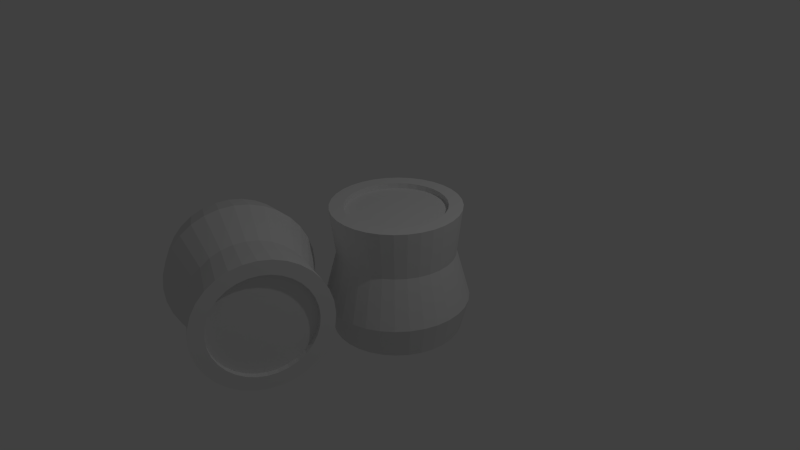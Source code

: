 # Source: barril.blend  (saved by Blender 2.72.0; exported with 4.5.12 LTS)
import bpy
from mathutils import Matrix  # noqa: F401  (used for matrix-valued properties, if any)

bpy.ops.wm.read_factory_settings(use_empty=True)
scene = bpy.context.scene
scene.name = 'Scene'

# ---- collections
col_collection_1 = bpy.data.collections.new('Collection 1'); scene.collection.children.link(col_collection_1)

# ---- world
world_world = bpy.data.worlds.new('World'); scene.world = world_world
world_world.color = (0.05088, 0.05088, 0.05088)
world_world.use_sun_shadow = False
world_world.sun_shadow_jitter_overblur = 0.0
world_world.cycles.sampling_method = 'MANUAL'
world_world.cycles.sample_map_resolution = 256

# ---- cameras
cam_camera = bpy.data.cameras.new('Camera')
cam_camera.clip_end = 100.0
cam_camera.lens = 35.0
cam_camera.sensor_width = 32.0
cam_camera.sensor_height = 18.0
cam_camera.ortho_scale = 7.314
cam_camera.dof.focus_distance = 0.0
cam_camera.dof.aperture_fstop = 128.0

# ---- lights
light_lamp = bpy.data.lights.new('Lamp', 'POINT')
light_lamp.transmission_factor = 0.0
light_lamp.cutoff_distance = 30.0
light_lamp.energy = 100.0
light_lamp.shadow_buffer_clip_start = 1.001
light_lamp.shadow_soft_size = 0.1
light_lamp.shadow_maximum_resolution = 0.006
light_lamp.use_absolute_resolution = True
light_lamp.cycles.use_multiple_importance_sampling = False

# ---- meshes
me_cylinder = bpy.data.meshes.new('Cylinder')
me_cylinder.from_pydata([(7.655e-10, 0.9857, -0.9857), (7.655e-10, 0.9857, 0.9857), (0.1923, 0.9668, -0.9857), (0.1923, 0.9668, 0.9857), (0.3772, 0.9107, -0.9857), (0.3772, 0.9107, 0.9857), (0.5476, 0.8196, -0.9857), (0.5476, 0.8196, 0.9857), (0.697, 0.697, -0.9857), (0.697, 0.697, 0.9857), (0.8196, 0.5476, -0.9857), (0.8196, 0.5476, 0.9857), (0.9107, 0.3772, -0.9857), (0.9107, 0.3772, 0.9857), (0.9668, 0.1923, -0.9857), (0.9668, 0.1923, 0.9857), (0.9857, 7.897e-08, -0.9857), (0.9857, 7.897e-08, 0.9857), (0.9668, -0.1923, -0.9857), (0.9668, -0.1923, 0.9857), (0.9107, -0.3772, -0.9857), (0.9107, -0.3772, 0.9857), (0.8196, -0.5476, -0.9857), (0.8196, -0.5476, 0.9857), (0.697, -0.697, -0.9857), (0.697, -0.697, 0.9857), (0.5476, -0.8196, -0.9857), (0.5476, -0.8196, 0.9857), (0.3772, -0.9107, -0.9857), (0.3772, -0.9107, 0.9857), (0.1923, -0.9668, -0.9857), (0.1923, -0.9668, 0.9857), (-3.204e-07, -0.9857, -0.9857), (-3.204e-07, -0.9857, 0.9857), (-0.1923, -0.9668, -0.9857), (-0.1923, -0.9668, 0.9857), (-0.3772, -0.9107, -0.9857), (-0.3772, -0.9107, 0.9857), (-0.5476, -0.8196, -0.9857), (-0.5476, -0.8196, 0.9857), (-0.697, -0.697, -0.9857), (-0.697, -0.697, 0.9857), (-0.8196, -0.5476, -0.9857), (-0.8196, -0.5476, 0.9857), (-0.9107, -0.3772, -0.9857), (-0.9107, -0.3772, 0.9857), (-0.9668, -0.1923, -0.9857), (-0.9668, -0.1923, 0.9857), (-0.9857, 9.563e-07, -0.9857), (-0.9857, 9.563e-07, 0.9857), (-0.9668, 0.1923, -0.9857), (-0.9668, 0.1923, 0.9857), (-0.9107, 0.3772, -0.9857), (-0.9107, 0.3772, 0.9857), (-0.8196, 0.5476, -0.9857), (-0.8196, 0.5476, 0.9857), (-0.697, 0.697, -0.9857), (-0.697, 0.697, 0.9857), (-0.5476, 0.8196, -0.9857), (-0.5476, 0.8196, 0.9857), (-0.3772, 0.9107, -0.9857), (-0.3772, 0.9107, 0.9857), (-0.1923, 0.9668, -0.9857), (-0.1923, 0.9668, 0.9857), (-1.404e-08, 1.103, -0.5026), (0.2153, 1.082, -0.5026), (0.4222, 1.019, -0.5026), (0.613, 0.9174, -0.5026), (0.7802, 0.7802, -0.5026), (0.9174, 0.613, -0.5026), (1.019, 0.4222, -0.5026), (1.082, 0.2153, -0.5026), (1.103, 5.238e-08, -0.5026), (1.082, -0.2153, -0.5026), (1.019, -0.4222, -0.5026), (0.9174, -0.613, -0.5026), (0.7802, -0.7802, -0.5026), (0.613, -0.9174, -0.5026), (0.4222, -1.019, -0.5026), (0.2153, -1.082, -0.5026), (-3.736e-07, -1.103, -0.5026), (-0.2153, -1.082, -0.5026), (-0.4222, -1.019, -0.5026), (-0.613, -0.9174, -0.5026), (-0.7802, -0.7802, -0.5026), (-0.9174, -0.613, -0.5026), (-1.019, -0.4222, -0.5026), (-1.082, -0.2153, -0.5026), (-1.103, 1.034e-06, -0.5026), (-1.082, 0.2153, -0.5026), (-1.019, 0.4222, -0.5026), (-0.9174, 0.613, -0.5026), (-0.7802, 0.7802, -0.5026), (-0.613, 0.9174, -0.5026), (-0.4222, 1.019, -0.5026), (-0.2153, 1.082, -0.5026), (1.087e-08, 0.9001, 0.2416), (0.1756, 0.8829, 0.2416), (0.3445, 0.8316, 0.2416), (0.5001, 0.7484, 0.2416), (0.6365, 0.6365, 0.2416), (0.7484, 0.5001, 0.2416), (0.8316, 0.3445, 0.2416), (0.8829, 0.1756, 0.2416), (0.9001, 1.047e-07, 0.2416), (0.8829, -0.1756, 0.2416), (0.8316, -0.3445, 0.2416), (0.7484, -0.5001, 0.2416), (0.6365, -0.6365, 0.2416), (0.5001, -0.7484, 0.2416), (0.3445, -0.8316, 0.2416), (0.1756, -0.8829, 0.2416), (-2.824e-07, -0.9001, 0.2416), (-0.1756, -0.8829, 0.2416), (-0.3445, -0.8316, 0.2416), (-0.5001, -0.7484, 0.2416), (-0.6365, -0.6365, 0.2416), (-0.7484, -0.5001, 0.2416), (-0.8316, -0.3445, 0.2416), (-0.8829, -0.1756, 0.2416), (-0.9001, 9.059e-07, 0.2416), (-0.8829, 0.1756, 0.2416), (-0.8316, 0.3445, 0.2416), (-0.7484, 0.5001, 0.2416), (-0.6365, 0.6365, 0.2416), (-0.5001, 0.7484, 0.2416), (-0.3445, 0.8316, 0.2416), (-0.1756, 0.8829, 0.2416), (0.1834, 0.922, 0.09547), (0.3597, 0.8685, 0.09547), (0.5223, 0.7816, 0.09547), (0.6647, 0.6647, 0.09547), (0.7816, 0.5223, 0.09547), (0.8685, 0.3597, 0.09547), (0.922, 0.1834, 0.09547), (0.9401, 9.44e-08, 0.09547), (0.922, -0.1834, 0.09547), (0.8685, -0.3597, 0.09547), (0.7816, -0.5223, 0.09547), (0.6647, -0.6647, 0.09547), (0.5223, -0.7816, 0.09547), (0.3597, -0.8685, 0.09547), (0.1834, -0.922, 0.09547), (-3.003e-07, -0.9401, 0.09547), (-0.1834, -0.922, 0.09547), (-0.3597, -0.8685, 0.09547), (-0.5223, -0.7816, 0.09547), (-0.6647, -0.6647, 0.09547), (-0.7816, -0.5223, 0.09547), (-0.8685, -0.3597, 0.09547), (-0.922, -0.1834, 0.09547), (-0.9401, 9.311e-07, 0.09547), (-0.922, 0.1834, 0.09547), (-0.8685, 0.3597, 0.09547), (-0.7816, 0.5223, 0.09547), (-0.6647, 0.6647, 0.09547), (-0.5223, 0.7816, 0.09547), (-0.3597, 0.8685, 0.09547), (-0.1834, 0.922, 0.09547), (5.982e-09, 0.9401, 0.09547), (2.78e-08, 0.7709, 0.9857), (0.1504, 0.756, 0.9857), (0.295, 0.7122, 0.9857), (0.4283, 0.6409, 0.9857), (0.5451, 0.5451, 0.9857), (0.6409, 0.4283, 0.9857), (0.7122, 0.295, 0.9857), (0.756, 0.1504, 0.9857), (0.7709, 1.275e-07, 0.9857), (0.756, -0.1504, 0.9857), (0.7122, -0.295, 0.9857), (0.6409, -0.4283, 0.9857), (0.5451, -0.5451, 0.9857), (0.4283, -0.6409, 0.9857), (0.295, -0.7122, 0.9857), (0.1504, -0.756, 0.9857), (-2.234e-07, -0.7709, 0.9857), (-0.1504, -0.756, 0.9857), (-0.295, -0.7122, 0.9857), (-0.4283, -0.6409, 0.9857), (-0.5451, -0.5451, 0.9857), (-0.6409, -0.4283, 0.9857), (-0.7122, -0.295, 0.9857), (-0.756, -0.1504, 0.9857), (-0.7709, 8.137e-07, 0.9857), (-0.756, 0.1504, 0.9857), (-0.7122, 0.295, 0.9857), (-0.6409, 0.4283, 0.9857), (-0.5451, 0.5451, 0.9857), (-0.4283, 0.6409, 0.9857), (-0.295, 0.7122, 0.9857), (-0.1504, 0.756, 0.9857), (2.78e-08, 0.7709, 0.8997), (0.1504, 0.756, 0.8997), (0.295, 0.7122, 0.8997), (0.4283, 0.6409, 0.8997), (0.5451, 0.5451, 0.8997), (0.6409, 0.4283, 0.8997), (0.7122, 0.295, 0.8997), (0.756, 0.1504, 0.8997), (0.7709, 1.275e-07, 0.8997), (0.756, -0.1504, 0.8997), (0.7122, -0.295, 0.8997), (0.6409, -0.4283, 0.8997), (0.5451, -0.5451, 0.8997), (0.4283, -0.6409, 0.8997), (0.295, -0.7122, 0.8997), (0.1504, -0.756, 0.8997), (-2.234e-07, -0.7709, 0.8997), (-0.1504, -0.756, 0.8997), (-0.295, -0.7122, 0.8997), (-0.4283, -0.6409, 0.8997), (-0.5451, -0.5451, 0.8997), (-0.6409, -0.4283, 0.8997), (-0.7122, -0.295, 0.8997), (-0.756, -0.1504, 0.8997), (-0.7709, 8.137e-07, 0.8997), (-0.756, 0.1504, 0.8997), (-0.7122, 0.295, 0.8997), (-0.6409, 0.4283, 0.8997), (-0.5451, 0.5451, 0.8997), (-0.4283, 0.6409, 0.8997), (-0.295, 0.7122, 0.8997), (-0.1504, 0.756, 0.8997)], [], [(96, 1, 3, 97), (97, 3, 5, 98), (98, 5, 7, 99), (99, 7, 9, 100), (100, 9, 11, 101), (101, 11, 13, 102), (102, 13, 15, 103), (103, 15, 17, 104), (104, 17, 19, 105), (105, 19, 21, 106), (106, 21, 23, 107), (107, 23, 25, 108), (108, 25, 27, 109), (109, 27, 29, 110), (110, 29, 31, 111), (111, 31, 33, 112), (112, 33, 35, 113), (113, 35, 37, 114), (114, 37, 39, 115), (115, 39, 41, 116), (116, 41, 43, 117), (117, 43, 45, 118), (118, 45, 47, 119), (119, 47, 49, 120), (120, 49, 51, 121), (121, 51, 53, 122), (122, 53, 55, 123), (123, 55, 57, 124), (124, 57, 59, 125), (125, 59, 61, 126), (126, 61, 63, 127), (127, 63, 1, 96), (0, 64, 65, 2), (2, 65, 66, 4), (4, 66, 67, 6), (6, 67, 68, 8), (8, 68, 69, 10), (10, 69, 70, 12), (12, 70, 71, 14), (14, 71, 72, 16), (16, 72, 73, 18), (18, 73, 74, 20), (20, 74, 75, 22), (22, 75, 76, 24), (24, 76, 77, 26), (26, 77, 78, 28), (28, 78, 79, 30), (30, 79, 80, 32), (32, 80, 81, 34), (34, 81, 82, 36), (36, 82, 83, 38), (38, 83, 84, 40), (40, 84, 85, 42), (42, 85, 86, 44), (44, 86, 87, 46), (46, 87, 88, 48), (48, 88, 89, 50), (50, 89, 90, 52), (52, 90, 91, 54), (54, 91, 92, 56), (56, 92, 93, 58), (58, 93, 94, 60), (60, 94, 95, 62), (62, 95, 64, 0), (159, 96, 97, 128), (128, 97, 98, 129), (129, 98, 99, 130), (130, 99, 100, 131), (131, 100, 101, 132), (132, 101, 102, 133), (133, 102, 103, 134), (134, 103, 104, 135), (135, 104, 105, 136), (136, 105, 106, 137), (137, 106, 107, 138), (138, 107, 108, 139), (139, 108, 109, 140), (140, 109, 110, 141), (141, 110, 111, 142), (142, 111, 112, 143), (143, 112, 113, 144), (144, 113, 114, 145), (145, 114, 115, 146), (146, 115, 116, 147), (147, 116, 117, 148), (148, 117, 118, 149), (149, 118, 119, 150), (150, 119, 120, 151), (151, 120, 121, 152), (152, 121, 122, 153), (153, 122, 123, 154), (154, 123, 124, 155), (155, 124, 125, 156), (156, 125, 126, 157), (157, 126, 127, 158), (158, 127, 96, 159), (64, 159, 128, 65), (65, 128, 129, 66), (66, 129, 130, 67), (67, 130, 131, 68), (68, 131, 132, 69), (69, 132, 133, 70), (70, 133, 134, 71), (71, 134, 135, 72), (72, 135, 136, 73), (73, 136, 137, 74), (74, 137, 138, 75), (75, 138, 139, 76), (76, 139, 140, 77), (77, 140, 141, 78), (78, 141, 142, 79), (79, 142, 143, 80), (80, 143, 144, 81), (81, 144, 145, 82), (82, 145, 146, 83), (83, 146, 147, 84), (84, 147, 148, 85), (85, 148, 149, 86), (86, 149, 150, 87), (87, 150, 151, 88), (88, 151, 152, 89), (89, 152, 153, 90), (90, 153, 154, 91), (91, 154, 155, 92), (92, 155, 156, 93), (93, 156, 157, 94), (94, 157, 158, 95), (95, 158, 159, 64), (63, 61, 190, 191), (55, 53, 186, 187), (47, 45, 182, 183), (39, 37, 178, 179), (23, 21, 170, 171), (7, 5, 162, 163), (31, 29, 174, 175), (15, 13, 166, 167), (61, 59, 189, 190), (53, 51, 185, 186), (45, 43, 181, 182), (37, 35, 177, 178), (13, 11, 165, 166), (21, 19, 169, 170), (5, 3, 161, 162), (29, 27, 173, 174), (59, 57, 188, 189), (51, 49, 184, 185), (43, 41, 180, 181), (35, 33, 176, 177), (3, 1, 160, 161), (27, 25, 172, 173), (11, 9, 164, 165), (19, 17, 168, 169), (1, 63, 191, 160), (57, 55, 187, 188), (49, 47, 183, 184), (41, 39, 179, 180), (33, 31, 175, 176), (17, 15, 167, 168), (25, 23, 171, 172), (9, 7, 163, 164), (189, 188, 220, 221), (185, 184, 216, 217), (181, 180, 212, 213), (177, 176, 208, 209), (165, 164, 196, 197), (161, 160, 192, 193), (173, 172, 204, 205), (169, 168, 200, 201), (190, 189, 221, 222), (186, 185, 217, 218), (182, 181, 213, 214), (178, 177, 209, 210), (170, 169, 201, 202), (166, 165, 197, 198), (162, 161, 193, 194), (174, 173, 205, 206), (191, 190, 222, 223), (187, 186, 218, 219), (183, 182, 214, 215), (179, 178, 210, 211), (175, 174, 206, 207), (171, 170, 202, 203), (167, 166, 198, 199), (163, 162, 194, 195), (160, 191, 223, 192), (188, 187, 219, 220), (184, 183, 215, 216), (180, 179, 211, 212), (176, 175, 207, 208), (172, 171, 203, 204), (168, 167, 199, 200), (164, 163, 195, 196), (192, 223, 222, 221, 220, 219, 218, 217, 216, 215, 214, 213, 212, 211, 210, 209, 208, 207, 206, 205, 204, 203, 202, 201, 200, 199, 198, 197, 196, 195, 194, 193)])
_uv = me_cylinder.uv_layers.new(name='UVMap')
_uv.uv.foreach_set('vector', [0.4699, 1.761, 0.5531, 1.761, 0.5529, 1.819, 0.4697, 1.819, 0.4697, 1.819, 0.5529, 1.819, 0.5528, 1.869, 0.4695, 1.868, 0.4687, 1.258, 0.5519, 1.259, 0.5517, 1.317, 0.4685, 1.316, 0.4685, 1.316, 0.5517, 1.317, 0.5515, 1.381, 0.4683, 1.38, 0.4683, 1.38, 0.5515, 1.381, 0.5513, 1.449, 0.468, 1.449, 0.468, 1.449, 0.5513, 1.449, 0.5511, 1.519, 0.4678, 1.519, 0.4678, 1.519, 0.5511, 1.519, 0.5508, 1.588, 0.4676, 1.587, 0.4676, 1.587, 0.5508, 1.588, 0.5506, 1.652, 0.4674, 1.651, 0.4674, 1.651, 0.5506, 1.652, 0.5504, 1.71, 0.4672, 1.709, 0.4672, 1.709, 0.5504, 1.71, 0.5503, 1.759, 0.467, 1.759, 0.4817, 1.283, 0.5649, 1.284, 0.5647, 1.342, 0.4815, 1.341, 0.4815, 1.341, 0.5647, 1.342, 0.5645, 1.406, 0.4813, 1.405, 0.4813, 1.405, 0.5645, 1.406, 0.5643, 1.474, 0.481, 1.474, 0.481, 1.474, 0.5643, 1.474, 0.5641, 1.544, 0.4808, 1.543, 0.4808, 1.543, 0.5641, 1.544, 0.5638, 1.612, 0.4806, 1.612, 0.4806, 1.612, 0.5638, 1.612, 0.5636, 1.677, 0.4804, 1.676, 0.4804, 1.676, 0.5636, 1.677, 0.5634, 1.735, 0.4802, 1.734, 0.4802, 1.734, 0.5634, 1.735, 0.5633, 1.784, 0.48, 1.783, 0.811, 1.763, 0.7277, 1.762, 0.7279, 1.704, 0.8112, 1.705, 0.8112, 1.705, 0.7279, 1.704, 0.7281, 1.64, 0.8114, 1.641, 0.8114, 1.641, 0.7281, 1.64, 0.7284, 1.572, 0.8116, 1.572, 0.8116, 1.572, 0.7284, 1.572, 0.7286, 1.502, 0.8119, 1.503, 0.8119, 1.503, 0.7286, 1.502, 0.7288, 1.434, 0.8121, 1.434, 0.8121, 1.434, 0.7288, 1.434, 0.729, 1.369, 0.8123, 1.37, 0.8123, 1.37, 0.729, 1.369, 0.7292, 1.311, 0.8125, 1.312, 0.4713, 1.318, 0.5546, 1.319, 0.5544, 1.368, 0.4712, 1.368, 0.4712, 1.368, 0.5544, 1.368, 0.5542, 1.426, 0.471, 1.426, 0.471, 1.426, 0.5542, 1.426, 0.554, 1.491, 0.4708, 1.49, 0.4708, 1.49, 0.554, 1.491, 0.5538, 1.559, 0.4705, 1.558, 0.4705, 1.558, 0.5538, 1.559, 0.5536, 1.629, 0.4703, 1.628, 0.4703, 1.628, 0.5536, 1.629, 0.5533, 1.697, 0.4701, 1.696, 0.4701, 1.696, 0.5533, 1.697, 0.5531, 1.761, 0.4699, 1.761, 0.2201, 1.759, 0.3866, 1.76, 0.3864, 1.818, 0.2199, 1.817, 0.2199, 1.817, 0.3864, 1.818, 0.3862, 1.867, 0.2197, 1.866, 0.2189, 1.256, 0.3854, 1.258, 0.3852, 1.315, 0.2187, 1.314, 0.2187, 1.314, 0.3852, 1.315, 0.385, 1.38, 0.2185, 1.379, 0.2185, 1.379, 0.385, 1.38, 0.3848, 1.448, 0.2182, 1.447, 0.2182, 1.447, 0.3848, 1.448, 0.3845, 1.518, 0.218, 1.517, 0.218, 1.517, 0.3845, 1.518, 0.3843, 1.586, 0.2178, 1.585, 0.2178, 1.585, 0.3843, 1.586, 0.3841, 1.651, 0.2176, 1.649, 0.2176, 1.649, 0.3841, 1.651, 0.3839, 1.709, 0.2174, 1.707, 0.2174, 1.707, 0.3839, 1.709, 0.3837, 1.758, 0.2172, 1.757, 0.2319, 1.281, 0.3984, 1.282, 0.3982, 1.34, 0.2317, 1.339, 0.2317, 1.339, 0.3982, 1.34, 0.398, 1.405, 0.2315, 1.404, 0.2315, 1.404, 0.398, 1.405, 0.3978, 1.473, 0.2312, 1.472, 0.2312, 1.472, 0.3978, 1.473, 0.3975, 1.543, 0.231, 1.542, 0.231, 1.542, 0.3975, 1.543, 0.3973, 1.611, 0.2308, 1.61, 0.2308, 1.61, 0.3973, 1.611, 0.3971, 1.676, 0.2306, 1.674, 0.2306, 1.674, 0.3971, 1.676, 0.3969, 1.734, 0.2304, 1.732, 0.2304, 1.732, 0.3969, 1.734, 0.3967, 1.783, 0.2302, 1.782, 1.061, 1.765, 0.8943, 1.764, 0.8945, 1.706, 1.061, 1.707, 1.061, 1.707, 0.8945, 1.706, 0.8947, 1.641, 1.061, 1.642, 1.061, 1.642, 0.8947, 1.641, 0.8949, 1.573, 1.061, 1.574, 1.061, 1.574, 0.8949, 1.573, 0.8951, 1.503, 1.062, 1.504, 1.062, 1.504, 0.8951, 1.503, 0.8954, 1.435, 1.062, 1.436, 1.062, 1.436, 0.8954, 1.435, 0.8956, 1.37, 1.062, 1.372, 1.062, 1.372, 0.8956, 1.37, 0.8958, 1.312, 1.062, 1.314, 0.2215, 1.317, 0.3881, 1.318, 0.3879, 1.367, 0.2214, 1.366, 0.2214, 1.366, 0.3879, 1.367, 0.3877, 1.425, 0.2212, 1.424, 0.2212, 1.424, 0.3877, 1.425, 0.3875, 1.489, 0.221, 1.488, 0.221, 1.488, 0.3875, 1.489, 0.3873, 1.558, 0.2207, 1.557, 0.2207, 1.557, 0.3873, 1.558, 0.387, 1.628, 0.2205, 1.626, 0.2205, 1.626, 0.387, 1.628, 0.3868, 1.696, 0.2203, 1.695, 0.2203, 1.695, 0.3868, 1.696, 0.3866, 1.76, 0.2201, 1.759, 0.1055, 0.7438, 0.1472, 0.7441, 0.147, 0.802, 0.1054, 0.8017, 0.1054, 0.8017, 0.147, 0.802, 0.1468, 0.8513, 0.1052, 0.851, 0.08837, 0.3514, 0.13, 0.3517, 0.1298, 0.4096, 0.08818, 0.4093, 0.08818, 0.4093, 0.1298, 0.4096, 0.1296, 0.474, 0.08797, 0.4737, 0.08797, 0.4737, 0.1296, 0.474, 0.1294, 0.5424, 0.08774, 0.5421, 0.08774, 0.5421, 0.1294, 0.5424, 0.1291, 0.6121, 0.08751, 0.6118, 0.08751, 0.6118, 0.1291, 0.6121, 0.1289, 0.6804, 0.08728, 0.6801, 0.08728, 0.6801, 0.1289, 0.6804, 0.1287, 0.7448, 0.08707, 0.7445, 0.08707, 0.7445, 0.1287, 0.7448, 0.1285, 0.8028, 0.08688, 0.8025, 0.08688, 0.8025, 0.1285, 0.8028, 0.1283, 0.8521, 0.08672, 0.8518, 0.1812, 0.3044, 0.2229, 0.3047, 0.2227, 0.3626, 0.1811, 0.3623, 0.1811, 0.3623, 0.2227, 0.3626, 0.2225, 0.427, 0.1808, 0.4267, 0.1808, 0.4267, 0.2225, 0.427, 0.2223, 0.4954, 0.1806, 0.4951, 0.1806, 0.4951, 0.2223, 0.4954, 0.222, 0.5651, 0.1804, 0.5648, 0.1804, 0.5648, 0.222, 0.5651, 0.2218, 0.6334, 0.1802, 0.6331, 0.1802, 0.6331, 0.2218, 0.6334, 0.2216, 0.6978, 0.18, 0.6975, 0.18, 0.6975, 0.2216, 0.6978, 0.2214, 0.7558, 0.1798, 0.7555, 0.1798, 0.7555, 0.2214, 0.7558, 0.2212, 0.8051, 0.1796, 0.8047, 0.2328, 0.6649, 0.1912, 0.6646, 0.1914, 0.6067, 0.233, 0.607, 0.233, 0.607, 0.1914, 0.6067, 0.1916, 0.5423, 0.2332, 0.5426, 0.2332, 0.5426, 0.1916, 0.5423, 0.1918, 0.4739, 0.2335, 0.4742, 0.2335, 0.4742, 0.1918, 0.4739, 0.1921, 0.4042, 0.2337, 0.4045, 0.2337, 0.4045, 0.1921, 0.4042, 0.1923, 0.3359, 0.2339, 0.3362, 0.2339, 0.3362, 0.1923, 0.3359, 0.1925, 0.2715, 0.2341, 0.2718, 0.2341, 0.2718, 0.1925, 0.2715, 0.1927, 0.2135, 0.2343, 0.2138, 0.107, 0.3013, 0.1486, 0.3017, 0.1485, 0.3509, 0.1068, 0.3506, 0.1068, 0.3506, 0.1485, 0.3509, 0.1483, 0.4089, 0.1067, 0.4086, 0.1067, 0.4086, 0.1483, 0.4089, 0.1481, 0.4733, 0.1064, 0.473, 0.1064, 0.473, 0.1481, 0.4733, 0.1479, 0.5416, 0.1062, 0.5413, 0.1062, 0.5413, 0.1479, 0.5416, 0.1476, 0.6113, 0.106, 0.611, 0.106, 0.611, 0.1476, 0.6113, 0.1474, 0.6797, 0.1058, 0.6794, 0.1058, 0.6794, 0.1474, 0.6797, 0.1472, 0.7441, 0.1055, 0.7438, 0.3866, 1.76, 0.4282, 1.761, 0.428, 1.819, 0.3864, 1.818, 0.3864, 1.818, 0.428, 1.819, 0.4279, 1.868, 0.3862, 1.867, 0.3854, 1.258, 0.427, 1.258, 0.4268, 1.316, 0.3852, 1.315, 0.3852, 1.315, 0.4268, 1.316, 0.4266, 1.38, 0.385, 1.38, 0.385, 1.38, 0.4266, 1.38, 0.4264, 1.449, 0.3848, 1.448, 0.3848, 1.448, 0.4264, 1.449, 0.4262, 1.518, 0.3845, 1.518, 0.3845, 1.518, 0.4262, 1.518, 0.4259, 1.587, 0.3843, 1.586, 0.3843, 1.586, 0.4259, 1.587, 0.4257, 1.651, 0.3841, 1.651, 0.3841, 1.651, 0.4257, 1.651, 0.4255, 1.709, 0.3839, 1.709, 0.3839, 1.709, 0.4255, 1.709, 0.4254, 1.758, 0.3837, 1.758, 0.3984, 1.282, 0.44, 1.283, 0.4398, 1.341, 0.3982, 1.34, 0.3982, 1.34, 0.4398, 1.341, 0.4396, 1.405, 0.398, 1.405, 0.398, 1.405, 0.4396, 1.405, 0.4394, 1.473, 0.3978, 1.473, 0.3978, 1.473, 0.4394, 1.473, 0.4392, 1.543, 0.3975, 1.543, 0.3975, 1.543, 0.4392, 1.543, 0.4389, 1.612, 0.3973, 1.611, 0.3973, 1.611, 0.4389, 1.612, 0.4387, 1.676, 0.3971, 1.676, 0.3971, 1.676, 0.4387, 1.676, 0.4385, 1.734, 0.3969, 1.734, 0.3969, 1.734, 0.4385, 1.734, 0.4384, 1.783, 0.3967, 1.783, 0.8943, 1.764, 0.8526, 1.763, 0.8528, 1.705, 0.8945, 1.706, 0.8945, 1.706, 0.8528, 1.705, 0.853, 1.641, 0.8947, 1.641, 0.8947, 1.641, 0.853, 1.641, 0.8533, 1.573, 0.8949, 1.573, 0.8949, 1.573, 0.8533, 1.573, 0.8535, 1.503, 0.8951, 1.503, 0.8951, 1.503, 0.8535, 1.503, 0.8537, 1.434, 0.8954, 1.435, 0.8954, 1.435, 0.8537, 1.434, 0.8539, 1.37, 0.8956, 1.37, 0.8956, 1.37, 0.8539, 1.37, 0.8541, 1.312, 0.8958, 1.312, 0.3881, 1.318, 0.4297, 1.318, 0.4295, 1.367, 0.3879, 1.367, 0.3879, 1.367, 0.4295, 1.367, 0.4293, 1.425, 0.3877, 1.425, 0.3877, 1.425, 0.4293, 1.425, 0.4291, 1.49, 0.3875, 1.489, 0.3875, 1.489, 0.4291, 1.49, 0.4289, 1.558, 0.3873, 1.558, 0.3873, 1.558, 0.4289, 1.558, 0.4287, 1.628, 0.387, 1.628, 0.387, 1.628, 0.4287, 1.628, 0.4284, 1.696, 0.3868, 1.696, 0.3868, 1.696, 0.4284, 1.696, 0.4282, 1.761, 0.3866, 1.76, 0.1326, 0.7919, 0.1109, 0.782, 0.1206, 0.7471, 0.1375, 0.7548, 0.05911, 0.7181, 0.04843, 0.6882, 0.07169, 0.6737, 0.08004, 0.6971, 0.04186, 0.588, 0.04843, 0.5555, 0.07169, 0.5699, 0.06655, 0.5954, 0.09097, 0.4777, 0.1109, 0.4616, 0.1206, 0.4966, 0.105, 0.5091, 0.2512, 0.5255, 0.2618, 0.5555, 0.2386, 0.5699, 0.2302, 0.5465, 0.2193, 0.766, 0.1993, 0.782, 0.1897, 0.7471, 0.2053, 0.7345, 0.1777, 0.4518, 0.1993, 0.4616, 0.1897, 0.4966, 0.1728, 0.4888, 0.2684, 0.6556, 0.2618, 0.6882, 0.2386, 0.6737, 0.2437, 0.6483, 0.1109, 0.782, 0.09097, 0.766, 0.105, 0.7345, 0.1206, 0.7471, 0.04843, 0.6882, 0.04186, 0.6556, 0.06655, 0.6483, 0.07169, 0.6737, 0.04843, 0.5555, 0.05911, 0.5255, 0.08004, 0.5465, 0.07169, 0.5699, 0.1109, 0.4616, 0.1326, 0.4518, 0.1375, 0.4888, 0.1206, 0.4966, 0.2618, 0.6882, 0.2512, 0.7181, 0.2302, 0.6971, 0.2386, 0.6737, 0.2618, 0.5555, 0.2684, 0.588, 0.2437, 0.5954, 0.2386, 0.5699, 0.1993, 0.782, 0.1777, 0.7919, 0.1728, 0.7548, 0.1897, 0.7471, 0.1993, 0.4616, 0.2193, 0.4777, 0.2053, 0.5091, 0.1897, 0.4966, 0.09097, 0.766, 0.07347, 0.7444, 0.09127, 0.7177, 0.105, 0.7345, 0.04186, 0.6556, 0.03964, 0.6218, 0.06482, 0.6218, 0.06655, 0.6483, 0.05911, 0.5255, 0.07347, 0.4992, 0.09127, 0.5259, 0.08004, 0.5465, 0.1326, 0.4518, 0.1551, 0.4484, 0.1551, 0.4862, 0.1375, 0.4888, 0.1777, 0.7919, 0.1551, 0.7952, 0.1551, 0.7574, 0.1728, 0.7548, 0.2193, 0.4777, 0.2368, 0.4992, 0.219, 0.5259, 0.2053, 0.5091, 0.2512, 0.7181, 0.2368, 0.7444, 0.219, 0.7177, 0.2302, 0.6971, 0.2684, 0.588, 0.2706, 0.6218, 0.2455, 0.6218, 0.2437, 0.5954, 0.1551, 0.7952, 0.1326, 0.7919, 0.1375, 0.7548, 0.1551, 0.7574, 0.07347, 0.7444, 0.05911, 0.7181, 0.08004, 0.6971, 0.09127, 0.7177, 0.03964, 0.6218, 0.04186, 0.588, 0.06655, 0.5954, 0.06482, 0.6218, 0.07347, 0.4992, 0.09097, 0.4777, 0.105, 0.5091, 0.09127, 0.5259, 0.1551, 0.4484, 0.1777, 0.4518, 0.1728, 0.4888, 0.1551, 0.4862, 0.2706, 0.6218, 0.2684, 0.6556, 0.2437, 0.6483, 0.2455, 0.6218, 0.2368, 0.4992, 0.2512, 0.5255, 0.2302, 0.5465, 0.219, 0.5259, 0.2368, 0.7444, 0.2193, 0.766, 0.2053, 0.7345, 0.219, 0.7177, 0.5538, 1.559, 0.554, 1.491, 0.554, 1.491, 0.5538, 1.559, 0.7292, 1.311, 0.729, 1.369, 0.729, 1.369, 0.7292, 1.311, 0.7284, 1.572, 0.7281, 1.64, 0.7281, 1.64, 0.7284, 1.572, 0.5634, 1.735, 0.5636, 1.677, 0.5636, 1.677, 0.5634, 1.735, 0.5513, 1.449, 0.5515, 1.381, 0.5515, 1.381, 0.5513, 1.449, 0.5529, 1.819, 0.5531, 1.761, 0.5531, 1.761, 0.5529, 1.819, 0.5643, 1.474, 0.5645, 1.406, 0.5645, 1.406, 0.5643, 1.474, 0.5504, 1.71, 0.5506, 1.652, 0.5506, 1.652, 0.5504, 1.71, 0.5536, 1.629, 0.5538, 1.559, 0.5538, 1.559, 0.5536, 1.629, 0.5544, 1.368, 0.5546, 1.319, 0.5546, 1.319, 0.5544, 1.368, 0.7286, 1.502, 0.7284, 1.572, 0.7284, 1.572, 0.7286, 1.502, 0.5633, 1.784, 0.5634, 1.735, 0.5634, 1.735, 0.5633, 1.784, 0.5503, 1.759, 0.5504, 1.71, 0.5504, 1.71, 0.5503, 1.759, 0.5511, 1.519, 0.5513, 1.449, 0.5513, 1.449, 0.5511, 1.519, 0.5528, 1.869, 0.5529, 1.819, 0.5529, 1.819, 0.5528, 1.869, 0.5641, 1.544, 0.5643, 1.474, 0.5643, 1.474, 0.5641, 1.544, 0.5533, 1.697, 0.5536, 1.629, 0.5536, 1.629, 0.5533, 1.697, 0.5542, 1.426, 0.5544, 1.368, 0.5544, 1.368, 0.5542, 1.426, 0.7288, 1.434, 0.7286, 1.502, 0.7286, 1.502, 0.7288, 1.434, 0.7279, 1.704, 0.7277, 1.762, 0.7277, 1.762, 0.7279, 1.704, 0.5638, 1.612, 0.5641, 1.544, 0.5641, 1.544, 0.5638, 1.612, 0.5647, 1.342, 0.5649, 1.284, 0.5649, 1.284, 0.5647, 1.342, 0.5508, 1.588, 0.5511, 1.519, 0.5511, 1.519, 0.5508, 1.588, 0.5517, 1.317, 0.5519, 1.259, 0.5519, 1.259, 0.5517, 1.317, 0.5531, 1.761, 0.5533, 1.697, 0.5533, 1.697, 0.5531, 1.761, 0.554, 1.491, 0.5542, 1.426, 0.5542, 1.426, 0.554, 1.491, 0.729, 1.369, 0.7288, 1.434, 0.7288, 1.434, 0.729, 1.369, 0.7281, 1.64, 0.7279, 1.704, 0.7279, 1.704, 0.7281, 1.64, 0.5636, 1.677, 0.5638, 1.612, 0.5638, 1.612, 0.5636, 1.677, 0.5645, 1.406, 0.5647, 1.342, 0.5647, 1.342, 0.5645, 1.406, 0.5506, 1.652, 0.5508, 1.588, 0.5508, 1.588, 0.5506, 1.652, 0.5515, 1.381, 0.5517, 1.317, 0.5517, 1.317, 0.5515, 1.381, 0.5486, 0.7284, 0.5366, 0.6391, 0.5326, 0.5473, 0.5365, 0.4564, 0.5483, 0.37, 0.5676, 0.2913, 0.5935, 0.2235, 0.6252, 0.1691, 0.6613, 0.1301, 0.7004, 0.1082, 0.7412, 0.1041, 0.782, 0.1181, 0.8212, 0.1495, 0.8574, 0.1971, 0.8891, 0.2592, 0.9151, 0.3333, 0.9345, 0.4166, 0.9464, 0.5059, 0.9505, 0.5978, 0.9465, 0.6886, 0.9347, 0.7751, 0.9154, 0.8537, 0.8895, 0.9215, 0.8579, 0.976, 0.8218, 1.015, 0.7826, 1.037, 0.7418, 1.041, 0.7011, 1.027, 0.6618, 0.9956, 0.6257, 0.9479, 0.594, 0.8858, 0.5679, 0.8117])
me_cylinder.use_remesh_preserve_volume = False
me_cylinder.use_remesh_preserve_attributes = False
me_cylinder.use_mirror_vertex_groups = False
me_cylinder.update()
me_cylinder_002 = bpy.data.meshes.new('Cylinder.002')
me_cylinder_002.from_pydata([(7.655e-10, 0.9857, -0.9857), (7.655e-10, 0.9857, 0.9857), (0.1923, 0.9668, -0.9857), (0.1923, 0.9668, 0.9857), (0.3772, 0.9107, -0.9857), (0.3772, 0.9107, 0.9857), (0.5476, 0.8196, -0.9857), (0.5476, 0.8196, 0.9857), (0.697, 0.697, -0.9857), (0.697, 0.697, 0.9857), (0.8196, 0.5476, -0.9857), (0.8196, 0.5476, 0.9857), (0.9107, 0.3772, -0.9857), (0.9107, 0.3772, 0.9857), (0.9668, 0.1923, -0.9857), (0.9668, 0.1923, 0.9857), (0.9857, 7.897e-08, -0.9857), (0.9857, 7.897e-08, 0.9857), (0.9668, -0.1923, -0.9857), (0.9668, -0.1923, 0.9857), (0.9107, -0.3772, -0.9857), (0.9107, -0.3772, 0.9857), (0.8196, -0.5476, -0.9857), (0.8196, -0.5476, 0.9857), (0.697, -0.697, -0.9857), (0.697, -0.697, 0.9857), (0.5476, -0.8196, -0.9857), (0.5476, -0.8196, 0.9857), (0.3772, -0.9107, -0.9857), (0.3772, -0.9107, 0.9857), (0.1923, -0.9668, -0.9857), (0.1923, -0.9668, 0.9857), (-3.204e-07, -0.9857, -0.9857), (-3.204e-07, -0.9857, 0.9857), (-0.1923, -0.9668, -0.9857), (-0.1923, -0.9668, 0.9857), (-0.3772, -0.9107, -0.9857), (-0.3772, -0.9107, 0.9857), (-0.5476, -0.8196, -0.9857), (-0.5476, -0.8196, 0.9857), (-0.697, -0.697, -0.9857), (-0.697, -0.697, 0.9857), (-0.8196, -0.5476, -0.9857), (-0.8196, -0.5476, 0.9857), (-0.9107, -0.3772, -0.9857), (-0.9107, -0.3772, 0.9857), (-0.9668, -0.1923, -0.9857), (-0.9668, -0.1923, 0.9857), (-0.9857, 9.563e-07, -0.9857), (-0.9857, 9.563e-07, 0.9857), (-0.9668, 0.1923, -0.9857), (-0.9668, 0.1923, 0.9857), (-0.9107, 0.3772, -0.9857), (-0.9107, 0.3772, 0.9857), (-0.8196, 0.5476, -0.9857), (-0.8196, 0.5476, 0.9857), (-0.697, 0.697, -0.9857), (-0.697, 0.697, 0.9857), (-0.5476, 0.8196, -0.9857), (-0.5476, 0.8196, 0.9857), (-0.3772, 0.9107, -0.9857), (-0.3772, 0.9107, 0.9857), (-0.1923, 0.9668, -0.9857), (-0.1923, 0.9668, 0.9857), (-1.404e-08, 1.103, -0.5026), (0.2153, 1.082, -0.5026), (0.4222, 1.019, -0.5026), (0.613, 0.9174, -0.5026), (0.7802, 0.7802, -0.5026), (0.9174, 0.613, -0.5026), (1.019, 0.4222, -0.5026), (1.082, 0.2153, -0.5026), (1.103, 5.238e-08, -0.5026), (1.082, -0.2153, -0.5026), (1.019, -0.4222, -0.5026), (0.9174, -0.613, -0.5026), (0.7802, -0.7802, -0.5026), (0.613, -0.9174, -0.5026), (0.4222, -1.019, -0.5026), (0.2153, -1.082, -0.5026), (-3.736e-07, -1.103, -0.5026), (-0.2153, -1.082, -0.5026), (-0.4222, -1.019, -0.5026), (-0.613, -0.9174, -0.5026), (-0.7802, -0.7802, -0.5026), (-0.9174, -0.613, -0.5026), (-1.019, -0.4222, -0.5026), (-1.082, -0.2153, -0.5026), (-1.103, 1.034e-06, -0.5026), (-1.082, 0.2153, -0.5026), (-1.019, 0.4222, -0.5026), (-0.9174, 0.613, -0.5026), (-0.7802, 0.7802, -0.5026), (-0.613, 0.9174, -0.5026), (-0.4222, 1.019, -0.5026), (-0.2153, 1.082, -0.5026), (1.087e-08, 0.9001, 0.2416), (0.1756, 0.8829, 0.2416), (0.3445, 0.8316, 0.2416), (0.5001, 0.7484, 0.2416), (0.6365, 0.6365, 0.2416), (0.7484, 0.5001, 0.2416), (0.8316, 0.3445, 0.2416), (0.8829, 0.1756, 0.2416), (0.9001, 1.047e-07, 0.2416), (0.8829, -0.1756, 0.2416), (0.8316, -0.3445, 0.2416), (0.7484, -0.5001, 0.2416), (0.6365, -0.6365, 0.2416), (0.5001, -0.7484, 0.2416), (0.3445, -0.8316, 0.2416), (0.1756, -0.8829, 0.2416), (-2.824e-07, -0.9001, 0.2416), (-0.1756, -0.8829, 0.2416), (-0.3445, -0.8316, 0.2416), (-0.5001, -0.7484, 0.2416), (-0.6365, -0.6365, 0.2416), (-0.7484, -0.5001, 0.2416), (-0.8316, -0.3445, 0.2416), (-0.8829, -0.1756, 0.2416), (-0.9001, 9.059e-07, 0.2416), (-0.8829, 0.1756, 0.2416), (-0.8316, 0.3445, 0.2416), (-0.7484, 0.5001, 0.2416), (-0.6365, 0.6365, 0.2416), (-0.5001, 0.7484, 0.2416), (-0.3445, 0.8316, 0.2416), (-0.1756, 0.8829, 0.2416), (0.1834, 0.922, 0.09547), (0.3597, 0.8685, 0.09547), (0.5223, 0.7816, 0.09547), (0.6647, 0.6647, 0.09547), (0.7816, 0.5223, 0.09547), (0.8685, 0.3597, 0.09547), (0.922, 0.1834, 0.09547), (0.9401, 9.44e-08, 0.09547), (0.922, -0.1834, 0.09547), (0.8685, -0.3597, 0.09547), (0.7816, -0.5223, 0.09547), (0.6647, -0.6647, 0.09547), (0.5223, -0.7816, 0.09547), (0.3597, -0.8685, 0.09547), (0.1834, -0.922, 0.09547), (-3.003e-07, -0.9401, 0.09547), (-0.1834, -0.922, 0.09547), (-0.3597, -0.8685, 0.09547), (-0.5223, -0.7816, 0.09547), (-0.6647, -0.6647, 0.09547), (-0.7816, -0.5223, 0.09547), (-0.8685, -0.3597, 0.09547), (-0.922, -0.1834, 0.09547), (-0.9401, 9.311e-07, 0.09547), (-0.922, 0.1834, 0.09547), (-0.8685, 0.3597, 0.09547), (-0.7816, 0.5223, 0.09547), (-0.6647, 0.6647, 0.09547), (-0.5223, 0.7816, 0.09547), (-0.3597, 0.8685, 0.09547), (-0.1834, 0.922, 0.09547), (5.982e-09, 0.9401, 0.09547), (2.78e-08, 0.7709, 0.9857), (0.1504, 0.756, 0.9857), (0.295, 0.7122, 0.9857), (0.4283, 0.6409, 0.9857), (0.5451, 0.5451, 0.9857), (0.6409, 0.4283, 0.9857), (0.7122, 0.295, 0.9857), (0.756, 0.1504, 0.9857), (0.7709, 1.275e-07, 0.9857), (0.756, -0.1504, 0.9857), (0.7122, -0.295, 0.9857), (0.6409, -0.4283, 0.9857), (0.5451, -0.5451, 0.9857), (0.4283, -0.6409, 0.9857), (0.295, -0.7122, 0.9857), (0.1504, -0.756, 0.9857), (-2.234e-07, -0.7709, 0.9857), (-0.1504, -0.756, 0.9857), (-0.295, -0.7122, 0.9857), (-0.4283, -0.6409, 0.9857), (-0.5451, -0.5451, 0.9857), (-0.6409, -0.4283, 0.9857), (-0.7122, -0.295, 0.9857), (-0.756, -0.1504, 0.9857), (-0.7709, 8.137e-07, 0.9857), (-0.756, 0.1504, 0.9857), (-0.7122, 0.295, 0.9857), (-0.6409, 0.4283, 0.9857), (-0.5451, 0.5451, 0.9857), (-0.4283, 0.6409, 0.9857), (-0.295, 0.7122, 0.9857), (-0.1504, 0.756, 0.9857), (2.78e-08, 0.7709, 0.8997), (0.1504, 0.756, 0.8997), (0.295, 0.7122, 0.8997), (0.4283, 0.6409, 0.8997), (0.5451, 0.5451, 0.8997), (0.6409, 0.4283, 0.8997), (0.7122, 0.295, 0.8997), (0.756, 0.1504, 0.8997), (0.7709, 1.275e-07, 0.8997), (0.756, -0.1504, 0.8997), (0.7122, -0.295, 0.8997), (0.6409, -0.4283, 0.8997), (0.5451, -0.5451, 0.8997), (0.4283, -0.6409, 0.8997), (0.295, -0.7122, 0.8997), (0.1504, -0.756, 0.8997), (-2.234e-07, -0.7709, 0.8997), (-0.1504, -0.756, 0.8997), (-0.295, -0.7122, 0.8997), (-0.4283, -0.6409, 0.8997), (-0.5451, -0.5451, 0.8997), (-0.6409, -0.4283, 0.8997), (-0.7122, -0.295, 0.8997), (-0.756, -0.1504, 0.8997), (-0.7709, 8.137e-07, 0.8997), (-0.756, 0.1504, 0.8997), (-0.7122, 0.295, 0.8997), (-0.6409, 0.4283, 0.8997), (-0.5451, 0.5451, 0.8997), (-0.4283, 0.6409, 0.8997), (-0.295, 0.7122, 0.8997), (-0.1504, 0.756, 0.8997)], [], [(96, 1, 3, 97), (97, 3, 5, 98), (98, 5, 7, 99), (99, 7, 9, 100), (100, 9, 11, 101), (101, 11, 13, 102), (102, 13, 15, 103), (103, 15, 17, 104), (104, 17, 19, 105), (105, 19, 21, 106), (106, 21, 23, 107), (107, 23, 25, 108), (108, 25, 27, 109), (109, 27, 29, 110), (110, 29, 31, 111), (111, 31, 33, 112), (112, 33, 35, 113), (113, 35, 37, 114), (114, 37, 39, 115), (115, 39, 41, 116), (116, 41, 43, 117), (117, 43, 45, 118), (118, 45, 47, 119), (119, 47, 49, 120), (120, 49, 51, 121), (121, 51, 53, 122), (122, 53, 55, 123), (123, 55, 57, 124), (124, 57, 59, 125), (125, 59, 61, 126), (126, 61, 63, 127), (127, 63, 1, 96), (0, 64, 65, 2), (2, 65, 66, 4), (4, 66, 67, 6), (6, 67, 68, 8), (8, 68, 69, 10), (10, 69, 70, 12), (12, 70, 71, 14), (14, 71, 72, 16), (16, 72, 73, 18), (18, 73, 74, 20), (20, 74, 75, 22), (22, 75, 76, 24), (24, 76, 77, 26), (26, 77, 78, 28), (28, 78, 79, 30), (30, 79, 80, 32), (32, 80, 81, 34), (34, 81, 82, 36), (36, 82, 83, 38), (38, 83, 84, 40), (40, 84, 85, 42), (42, 85, 86, 44), (44, 86, 87, 46), (46, 87, 88, 48), (48, 88, 89, 50), (50, 89, 90, 52), (52, 90, 91, 54), (54, 91, 92, 56), (56, 92, 93, 58), (58, 93, 94, 60), (60, 94, 95, 62), (62, 95, 64, 0), (159, 96, 97, 128), (128, 97, 98, 129), (129, 98, 99, 130), (130, 99, 100, 131), (131, 100, 101, 132), (132, 101, 102, 133), (133, 102, 103, 134), (134, 103, 104, 135), (135, 104, 105, 136), (136, 105, 106, 137), (137, 106, 107, 138), (138, 107, 108, 139), (139, 108, 109, 140), (140, 109, 110, 141), (141, 110, 111, 142), (142, 111, 112, 143), (143, 112, 113, 144), (144, 113, 114, 145), (145, 114, 115, 146), (146, 115, 116, 147), (147, 116, 117, 148), (148, 117, 118, 149), (149, 118, 119, 150), (150, 119, 120, 151), (151, 120, 121, 152), (152, 121, 122, 153), (153, 122, 123, 154), (154, 123, 124, 155), (155, 124, 125, 156), (156, 125, 126, 157), (157, 126, 127, 158), (158, 127, 96, 159), (64, 159, 128, 65), (65, 128, 129, 66), (66, 129, 130, 67), (67, 130, 131, 68), (68, 131, 132, 69), (69, 132, 133, 70), (70, 133, 134, 71), (71, 134, 135, 72), (72, 135, 136, 73), (73, 136, 137, 74), (74, 137, 138, 75), (75, 138, 139, 76), (76, 139, 140, 77), (77, 140, 141, 78), (78, 141, 142, 79), (79, 142, 143, 80), (80, 143, 144, 81), (81, 144, 145, 82), (82, 145, 146, 83), (83, 146, 147, 84), (84, 147, 148, 85), (85, 148, 149, 86), (86, 149, 150, 87), (87, 150, 151, 88), (88, 151, 152, 89), (89, 152, 153, 90), (90, 153, 154, 91), (91, 154, 155, 92), (92, 155, 156, 93), (93, 156, 157, 94), (94, 157, 158, 95), (95, 158, 159, 64), (63, 61, 190, 191), (55, 53, 186, 187), (47, 45, 182, 183), (39, 37, 178, 179), (23, 21, 170, 171), (7, 5, 162, 163), (31, 29, 174, 175), (15, 13, 166, 167), (61, 59, 189, 190), (53, 51, 185, 186), (45, 43, 181, 182), (37, 35, 177, 178), (13, 11, 165, 166), (21, 19, 169, 170), (5, 3, 161, 162), (29, 27, 173, 174), (59, 57, 188, 189), (51, 49, 184, 185), (43, 41, 180, 181), (35, 33, 176, 177), (3, 1, 160, 161), (27, 25, 172, 173), (11, 9, 164, 165), (19, 17, 168, 169), (1, 63, 191, 160), (57, 55, 187, 188), (49, 47, 183, 184), (41, 39, 179, 180), (33, 31, 175, 176), (17, 15, 167, 168), (25, 23, 171, 172), (9, 7, 163, 164), (189, 188, 220, 221), (185, 184, 216, 217), (181, 180, 212, 213), (177, 176, 208, 209), (165, 164, 196, 197), (161, 160, 192, 193), (173, 172, 204, 205), (169, 168, 200, 201), (190, 189, 221, 222), (186, 185, 217, 218), (182, 181, 213, 214), (178, 177, 209, 210), (170, 169, 201, 202), (166, 165, 197, 198), (162, 161, 193, 194), (174, 173, 205, 206), (191, 190, 222, 223), (187, 186, 218, 219), (183, 182, 214, 215), (179, 178, 210, 211), (175, 174, 206, 207), (171, 170, 202, 203), (167, 166, 198, 199), (163, 162, 194, 195), (160, 191, 223, 192), (188, 187, 219, 220), (184, 183, 215, 216), (180, 179, 211, 212), (176, 175, 207, 208), (172, 171, 203, 204), (168, 167, 199, 200), (164, 163, 195, 196), (192, 223, 222, 221, 220, 219, 218, 217, 216, 215, 214, 213, 212, 211, 210, 209, 208, 207, 206, 205, 204, 203, 202, 201, 200, 199, 198, 197, 196, 195, 194, 193)])
_uv = me_cylinder_002.uv_layers.new(name='UVMap')
_uv.uv.foreach_set('vector', [0.4699, 1.761, 0.5531, 1.761, 0.5529, 1.819, 0.4697, 1.819, 0.4697, 1.819, 0.5529, 1.819, 0.5528, 1.869, 0.4695, 1.868, 0.4687, 1.258, 0.5519, 1.259, 0.5517, 1.317, 0.4685, 1.316, 0.4685, 1.316, 0.5517, 1.317, 0.5515, 1.381, 0.4683, 1.38, 0.4683, 1.38, 0.5515, 1.381, 0.5513, 1.449, 0.468, 1.449, 0.468, 1.449, 0.5513, 1.449, 0.5511, 1.519, 0.4678, 1.519, 0.4678, 1.519, 0.5511, 1.519, 0.5508, 1.588, 0.4676, 1.587, 0.4676, 1.587, 0.5508, 1.588, 0.5506, 1.652, 0.4674, 1.651, 0.4674, 1.651, 0.5506, 1.652, 0.5504, 1.71, 0.4672, 1.709, 0.4672, 1.709, 0.5504, 1.71, 0.5503, 1.759, 0.467, 1.759, 0.4817, 1.283, 0.5649, 1.284, 0.5647, 1.342, 0.4815, 1.341, 0.4815, 1.341, 0.5647, 1.342, 0.5645, 1.406, 0.4813, 1.405, 0.4813, 1.405, 0.5645, 1.406, 0.5643, 1.474, 0.481, 1.474, 0.481, 1.474, 0.5643, 1.474, 0.5641, 1.544, 0.4808, 1.543, 0.4808, 1.543, 0.5641, 1.544, 0.5638, 1.612, 0.4806, 1.612, 0.4806, 1.612, 0.5638, 1.612, 0.5636, 1.677, 0.4804, 1.676, 0.4804, 1.676, 0.5636, 1.677, 0.5634, 1.735, 0.4802, 1.734, 0.4802, 1.734, 0.5634, 1.735, 0.5633, 1.784, 0.48, 1.783, 0.811, 1.763, 0.7277, 1.762, 0.7279, 1.704, 0.8112, 1.705, 0.8112, 1.705, 0.7279, 1.704, 0.7281, 1.64, 0.8114, 1.641, 0.8114, 1.641, 0.7281, 1.64, 0.7284, 1.572, 0.8116, 1.572, 0.8116, 1.572, 0.7284, 1.572, 0.7286, 1.502, 0.8119, 1.503, 0.8119, 1.503, 0.7286, 1.502, 0.7288, 1.434, 0.8121, 1.434, 0.8121, 1.434, 0.7288, 1.434, 0.729, 1.369, 0.8123, 1.37, 0.8123, 1.37, 0.729, 1.369, 0.7292, 1.311, 0.8125, 1.312, 0.4713, 1.318, 0.5546, 1.319, 0.5544, 1.368, 0.4712, 1.368, 0.4712, 1.368, 0.5544, 1.368, 0.5542, 1.426, 0.471, 1.426, 0.471, 1.426, 0.5542, 1.426, 0.554, 1.491, 0.4708, 1.49, 0.4708, 1.49, 0.554, 1.491, 0.5538, 1.559, 0.4705, 1.558, 0.4705, 1.558, 0.5538, 1.559, 0.5536, 1.629, 0.4703, 1.628, 0.4703, 1.628, 0.5536, 1.629, 0.5533, 1.697, 0.4701, 1.696, 0.4701, 1.696, 0.5533, 1.697, 0.5531, 1.761, 0.4699, 1.761, 0.2201, 1.759, 0.3866, 1.76, 0.3864, 1.818, 0.2199, 1.817, 0.2199, 1.817, 0.3864, 1.818, 0.3862, 1.867, 0.2197, 1.866, 0.2189, 1.256, 0.3854, 1.258, 0.3852, 1.315, 0.2187, 1.314, 0.2187, 1.314, 0.3852, 1.315, 0.385, 1.38, 0.2185, 1.379, 0.2185, 1.379, 0.385, 1.38, 0.3848, 1.448, 0.2182, 1.447, 0.2182, 1.447, 0.3848, 1.448, 0.3845, 1.518, 0.218, 1.517, 0.218, 1.517, 0.3845, 1.518, 0.3843, 1.586, 0.2178, 1.585, 0.2178, 1.585, 0.3843, 1.586, 0.3841, 1.651, 0.2176, 1.649, 0.2176, 1.649, 0.3841, 1.651, 0.3839, 1.709, 0.2174, 1.707, 0.2174, 1.707, 0.3839, 1.709, 0.3837, 1.758, 0.2172, 1.757, 0.2319, 1.281, 0.3984, 1.282, 0.3982, 1.34, 0.2317, 1.339, 0.2317, 1.339, 0.3982, 1.34, 0.398, 1.405, 0.2315, 1.404, 0.2315, 1.404, 0.398, 1.405, 0.3978, 1.473, 0.2312, 1.472, 0.2312, 1.472, 0.3978, 1.473, 0.3975, 1.543, 0.231, 1.542, 0.231, 1.542, 0.3975, 1.543, 0.3973, 1.611, 0.2308, 1.61, 0.2308, 1.61, 0.3973, 1.611, 0.3971, 1.676, 0.2306, 1.674, 0.2306, 1.674, 0.3971, 1.676, 0.3969, 1.734, 0.2304, 1.732, 0.2304, 1.732, 0.3969, 1.734, 0.3967, 1.783, 0.2302, 1.782, 1.061, 1.765, 0.8943, 1.764, 0.8945, 1.706, 1.061, 1.707, 1.061, 1.707, 0.8945, 1.706, 0.8947, 1.641, 1.061, 1.642, 1.061, 1.642, 0.8947, 1.641, 0.8949, 1.573, 1.061, 1.574, 1.061, 1.574, 0.8949, 1.573, 0.8951, 1.503, 1.062, 1.504, 1.062, 1.504, 0.8951, 1.503, 0.8954, 1.435, 1.062, 1.436, 1.062, 1.436, 0.8954, 1.435, 0.8956, 1.37, 1.062, 1.372, 1.062, 1.372, 0.8956, 1.37, 0.8958, 1.312, 1.062, 1.314, 0.2215, 1.317, 0.3881, 1.318, 0.3879, 1.367, 0.2214, 1.366, 0.2214, 1.366, 0.3879, 1.367, 0.3877, 1.425, 0.2212, 1.424, 0.2212, 1.424, 0.3877, 1.425, 0.3875, 1.489, 0.221, 1.488, 0.221, 1.488, 0.3875, 1.489, 0.3873, 1.558, 0.2207, 1.557, 0.2207, 1.557, 0.3873, 1.558, 0.387, 1.628, 0.2205, 1.626, 0.2205, 1.626, 0.387, 1.628, 0.3868, 1.696, 0.2203, 1.695, 0.2203, 1.695, 0.3868, 1.696, 0.3866, 1.76, 0.2201, 1.759, 0.1055, 0.7438, 0.1472, 0.7441, 0.147, 0.802, 0.1054, 0.8017, 0.1054, 0.8017, 0.147, 0.802, 0.1468, 0.8513, 0.1052, 0.851, 0.08837, 0.3514, 0.13, 0.3517, 0.1298, 0.4096, 0.08818, 0.4093, 0.08818, 0.4093, 0.1298, 0.4096, 0.1296, 0.474, 0.08797, 0.4737, 0.08797, 0.4737, 0.1296, 0.474, 0.1294, 0.5424, 0.08774, 0.5421, 0.08774, 0.5421, 0.1294, 0.5424, 0.1291, 0.6121, 0.08751, 0.6118, 0.08751, 0.6118, 0.1291, 0.6121, 0.1289, 0.6804, 0.08728, 0.6801, 0.08728, 0.6801, 0.1289, 0.6804, 0.1287, 0.7448, 0.08707, 0.7445, 0.08707, 0.7445, 0.1287, 0.7448, 0.1285, 0.8028, 0.08688, 0.8025, 0.08688, 0.8025, 0.1285, 0.8028, 0.1283, 0.8521, 0.08672, 0.8518, 0.1812, 0.3044, 0.2229, 0.3047, 0.2227, 0.3626, 0.1811, 0.3623, 0.1811, 0.3623, 0.2227, 0.3626, 0.2225, 0.427, 0.1808, 0.4267, 0.1808, 0.4267, 0.2225, 0.427, 0.2223, 0.4954, 0.1806, 0.4951, 0.1806, 0.4951, 0.2223, 0.4954, 0.222, 0.5651, 0.1804, 0.5648, 0.1804, 0.5648, 0.222, 0.5651, 0.2218, 0.6334, 0.1802, 0.6331, 0.1802, 0.6331, 0.2218, 0.6334, 0.2216, 0.6978, 0.18, 0.6975, 0.18, 0.6975, 0.2216, 0.6978, 0.2214, 0.7558, 0.1798, 0.7555, 0.1798, 0.7555, 0.2214, 0.7558, 0.2212, 0.8051, 0.1796, 0.8047, 0.2328, 0.6649, 0.1912, 0.6646, 0.1914, 0.6067, 0.233, 0.607, 0.233, 0.607, 0.1914, 0.6067, 0.1916, 0.5423, 0.2332, 0.5426, 0.2332, 0.5426, 0.1916, 0.5423, 0.1918, 0.4739, 0.2335, 0.4742, 0.2335, 0.4742, 0.1918, 0.4739, 0.1921, 0.4042, 0.2337, 0.4045, 0.2337, 0.4045, 0.1921, 0.4042, 0.1923, 0.3359, 0.2339, 0.3362, 0.2339, 0.3362, 0.1923, 0.3359, 0.1925, 0.2715, 0.2341, 0.2718, 0.2341, 0.2718, 0.1925, 0.2715, 0.1927, 0.2135, 0.2343, 0.2138, 0.107, 0.3013, 0.1486, 0.3017, 0.1485, 0.3509, 0.1068, 0.3506, 0.1068, 0.3506, 0.1485, 0.3509, 0.1483, 0.4089, 0.1067, 0.4086, 0.1067, 0.4086, 0.1483, 0.4089, 0.1481, 0.4733, 0.1064, 0.473, 0.1064, 0.473, 0.1481, 0.4733, 0.1479, 0.5416, 0.1062, 0.5413, 0.1062, 0.5413, 0.1479, 0.5416, 0.1476, 0.6113, 0.106, 0.611, 0.106, 0.611, 0.1476, 0.6113, 0.1474, 0.6797, 0.1058, 0.6794, 0.1058, 0.6794, 0.1474, 0.6797, 0.1472, 0.7441, 0.1055, 0.7438, 0.3866, 1.76, 0.4282, 1.761, 0.428, 1.819, 0.3864, 1.818, 0.3864, 1.818, 0.428, 1.819, 0.4279, 1.868, 0.3862, 1.867, 0.3854, 1.258, 0.427, 1.258, 0.4268, 1.316, 0.3852, 1.315, 0.3852, 1.315, 0.4268, 1.316, 0.4266, 1.38, 0.385, 1.38, 0.385, 1.38, 0.4266, 1.38, 0.4264, 1.449, 0.3848, 1.448, 0.3848, 1.448, 0.4264, 1.449, 0.4262, 1.518, 0.3845, 1.518, 0.3845, 1.518, 0.4262, 1.518, 0.4259, 1.587, 0.3843, 1.586, 0.3843, 1.586, 0.4259, 1.587, 0.4257, 1.651, 0.3841, 1.651, 0.3841, 1.651, 0.4257, 1.651, 0.4255, 1.709, 0.3839, 1.709, 0.3839, 1.709, 0.4255, 1.709, 0.4254, 1.758, 0.3837, 1.758, 0.3984, 1.282, 0.44, 1.283, 0.4398, 1.341, 0.3982, 1.34, 0.3982, 1.34, 0.4398, 1.341, 0.4396, 1.405, 0.398, 1.405, 0.398, 1.405, 0.4396, 1.405, 0.4394, 1.473, 0.3978, 1.473, 0.3978, 1.473, 0.4394, 1.473, 0.4392, 1.543, 0.3975, 1.543, 0.3975, 1.543, 0.4392, 1.543, 0.4389, 1.612, 0.3973, 1.611, 0.3973, 1.611, 0.4389, 1.612, 0.4387, 1.676, 0.3971, 1.676, 0.3971, 1.676, 0.4387, 1.676, 0.4385, 1.734, 0.3969, 1.734, 0.3969, 1.734, 0.4385, 1.734, 0.4384, 1.783, 0.3967, 1.783, 0.8943, 1.764, 0.8526, 1.763, 0.8528, 1.705, 0.8945, 1.706, 0.8945, 1.706, 0.8528, 1.705, 0.853, 1.641, 0.8947, 1.641, 0.8947, 1.641, 0.853, 1.641, 0.8533, 1.573, 0.8949, 1.573, 0.8949, 1.573, 0.8533, 1.573, 0.8535, 1.503, 0.8951, 1.503, 0.8951, 1.503, 0.8535, 1.503, 0.8537, 1.434, 0.8954, 1.435, 0.8954, 1.435, 0.8537, 1.434, 0.8539, 1.37, 0.8956, 1.37, 0.8956, 1.37, 0.8539, 1.37, 0.8541, 1.312, 0.8958, 1.312, 0.3881, 1.318, 0.4297, 1.318, 0.4295, 1.367, 0.3879, 1.367, 0.3879, 1.367, 0.4295, 1.367, 0.4293, 1.425, 0.3877, 1.425, 0.3877, 1.425, 0.4293, 1.425, 0.4291, 1.49, 0.3875, 1.489, 0.3875, 1.489, 0.4291, 1.49, 0.4289, 1.558, 0.3873, 1.558, 0.3873, 1.558, 0.4289, 1.558, 0.4287, 1.628, 0.387, 1.628, 0.387, 1.628, 0.4287, 1.628, 0.4284, 1.696, 0.3868, 1.696, 0.3868, 1.696, 0.4284, 1.696, 0.4282, 1.761, 0.3866, 1.76, 0.1326, 0.7919, 0.1109, 0.782, 0.1206, 0.7471, 0.1375, 0.7548, 0.05911, 0.7181, 0.04843, 0.6882, 0.07169, 0.6737, 0.08004, 0.6971, 0.04186, 0.588, 0.04843, 0.5555, 0.07169, 0.5699, 0.06655, 0.5954, 0.09097, 0.4777, 0.1109, 0.4616, 0.1206, 0.4966, 0.105, 0.5091, 0.2512, 0.5255, 0.2618, 0.5555, 0.2386, 0.5699, 0.2302, 0.5465, 0.2193, 0.766, 0.1993, 0.782, 0.1897, 0.7471, 0.2053, 0.7345, 0.1777, 0.4518, 0.1993, 0.4616, 0.1897, 0.4966, 0.1728, 0.4888, 0.2684, 0.6556, 0.2618, 0.6882, 0.2386, 0.6737, 0.2437, 0.6483, 0.1109, 0.782, 0.09097, 0.766, 0.105, 0.7345, 0.1206, 0.7471, 0.04843, 0.6882, 0.04186, 0.6556, 0.06655, 0.6483, 0.07169, 0.6737, 0.04843, 0.5555, 0.05911, 0.5255, 0.08004, 0.5465, 0.07169, 0.5699, 0.1109, 0.4616, 0.1326, 0.4518, 0.1375, 0.4888, 0.1206, 0.4966, 0.2618, 0.6882, 0.2512, 0.7181, 0.2302, 0.6971, 0.2386, 0.6737, 0.2618, 0.5555, 0.2684, 0.588, 0.2437, 0.5954, 0.2386, 0.5699, 0.1993, 0.782, 0.1777, 0.7919, 0.1728, 0.7548, 0.1897, 0.7471, 0.1993, 0.4616, 0.2193, 0.4777, 0.2053, 0.5091, 0.1897, 0.4966, 0.09097, 0.766, 0.07347, 0.7444, 0.09127, 0.7177, 0.105, 0.7345, 0.04186, 0.6556, 0.03964, 0.6218, 0.06482, 0.6218, 0.06655, 0.6483, 0.05911, 0.5255, 0.07347, 0.4992, 0.09127, 0.5259, 0.08004, 0.5465, 0.1326, 0.4518, 0.1551, 0.4484, 0.1551, 0.4862, 0.1375, 0.4888, 0.1777, 0.7919, 0.1551, 0.7952, 0.1551, 0.7574, 0.1728, 0.7548, 0.2193, 0.4777, 0.2368, 0.4992, 0.219, 0.5259, 0.2053, 0.5091, 0.2512, 0.7181, 0.2368, 0.7444, 0.219, 0.7177, 0.2302, 0.6971, 0.2684, 0.588, 0.2706, 0.6218, 0.2455, 0.6218, 0.2437, 0.5954, 0.1551, 0.7952, 0.1326, 0.7919, 0.1375, 0.7548, 0.1551, 0.7574, 0.07347, 0.7444, 0.05911, 0.7181, 0.08004, 0.6971, 0.09127, 0.7177, 0.03964, 0.6218, 0.04186, 0.588, 0.06655, 0.5954, 0.06482, 0.6218, 0.07347, 0.4992, 0.09097, 0.4777, 0.105, 0.5091, 0.09127, 0.5259, 0.1551, 0.4484, 0.1777, 0.4518, 0.1728, 0.4888, 0.1551, 0.4862, 0.2706, 0.6218, 0.2684, 0.6556, 0.2437, 0.6483, 0.2455, 0.6218, 0.2368, 0.4992, 0.2512, 0.5255, 0.2302, 0.5465, 0.219, 0.5259, 0.2368, 0.7444, 0.2193, 0.766, 0.2053, 0.7345, 0.219, 0.7177, 0.5538, 1.559, 0.554, 1.491, 0.554, 1.491, 0.5538, 1.559, 0.7292, 1.311, 0.729, 1.369, 0.729, 1.369, 0.7292, 1.311, 0.7284, 1.572, 0.7281, 1.64, 0.7281, 1.64, 0.7284, 1.572, 0.5634, 1.735, 0.5636, 1.677, 0.5636, 1.677, 0.5634, 1.735, 0.5513, 1.449, 0.5515, 1.381, 0.5515, 1.381, 0.5513, 1.449, 0.5529, 1.819, 0.5531, 1.761, 0.5531, 1.761, 0.5529, 1.819, 0.5643, 1.474, 0.5645, 1.406, 0.5645, 1.406, 0.5643, 1.474, 0.5504, 1.71, 0.5506, 1.652, 0.5506, 1.652, 0.5504, 1.71, 0.5536, 1.629, 0.5538, 1.559, 0.5538, 1.559, 0.5536, 1.629, 0.5544, 1.368, 0.5546, 1.319, 0.5546, 1.319, 0.5544, 1.368, 0.7286, 1.502, 0.7284, 1.572, 0.7284, 1.572, 0.7286, 1.502, 0.5633, 1.784, 0.5634, 1.735, 0.5634, 1.735, 0.5633, 1.784, 0.5503, 1.759, 0.5504, 1.71, 0.5504, 1.71, 0.5503, 1.759, 0.5511, 1.519, 0.5513, 1.449, 0.5513, 1.449, 0.5511, 1.519, 0.5528, 1.869, 0.5529, 1.819, 0.5529, 1.819, 0.5528, 1.869, 0.5641, 1.544, 0.5643, 1.474, 0.5643, 1.474, 0.5641, 1.544, 0.5533, 1.697, 0.5536, 1.629, 0.5536, 1.629, 0.5533, 1.697, 0.5542, 1.426, 0.5544, 1.368, 0.5544, 1.368, 0.5542, 1.426, 0.7288, 1.434, 0.7286, 1.502, 0.7286, 1.502, 0.7288, 1.434, 0.7279, 1.704, 0.7277, 1.762, 0.7277, 1.762, 0.7279, 1.704, 0.5638, 1.612, 0.5641, 1.544, 0.5641, 1.544, 0.5638, 1.612, 0.5647, 1.342, 0.5649, 1.284, 0.5649, 1.284, 0.5647, 1.342, 0.5508, 1.588, 0.5511, 1.519, 0.5511, 1.519, 0.5508, 1.588, 0.5517, 1.317, 0.5519, 1.259, 0.5519, 1.259, 0.5517, 1.317, 0.5531, 1.761, 0.5533, 1.697, 0.5533, 1.697, 0.5531, 1.761, 0.554, 1.491, 0.5542, 1.426, 0.5542, 1.426, 0.554, 1.491, 0.729, 1.369, 0.7288, 1.434, 0.7288, 1.434, 0.729, 1.369, 0.7281, 1.64, 0.7279, 1.704, 0.7279, 1.704, 0.7281, 1.64, 0.5636, 1.677, 0.5638, 1.612, 0.5638, 1.612, 0.5636, 1.677, 0.5645, 1.406, 0.5647, 1.342, 0.5647, 1.342, 0.5645, 1.406, 0.5506, 1.652, 0.5508, 1.588, 0.5508, 1.588, 0.5506, 1.652, 0.5515, 1.381, 0.5517, 1.317, 0.5517, 1.317, 0.5515, 1.381, 0.5486, 0.7284, 0.5366, 0.6391, 0.5326, 0.5473, 0.5365, 0.4564, 0.5483, 0.37, 0.5676, 0.2913, 0.5935, 0.2235, 0.6252, 0.1691, 0.6613, 0.1301, 0.7004, 0.1082, 0.7412, 0.1041, 0.782, 0.1181, 0.8212, 0.1495, 0.8574, 0.1971, 0.8891, 0.2592, 0.9151, 0.3333, 0.9345, 0.4166, 0.9464, 0.5059, 0.9505, 0.5978, 0.9465, 0.6886, 0.9347, 0.7751, 0.9154, 0.8537, 0.8895, 0.9215, 0.8579, 0.976, 0.8218, 1.015, 0.7826, 1.037, 0.7418, 1.041, 0.7011, 1.027, 0.6618, 0.9956, 0.6257, 0.9479, 0.594, 0.8858, 0.5679, 0.8117])
me_cylinder_002.use_remesh_preserve_volume = False
me_cylinder_002.use_remesh_preserve_attributes = False
me_cylinder_002.use_mirror_vertex_groups = False
me_cylinder_002.update()

# ---- objects
ob_cylinder = bpy.data.objects.new('Cylinder', me_cylinder)
ob_lamp = bpy.data.objects.new('Lamp', light_lamp)
ob_camera = bpy.data.objects.new('Camera', cam_camera)
ob_cylinder_001 = bpy.data.objects.new('Cylinder.001', me_cylinder_002)

# ---- transforms, parenting, visibility, modifiers, constraints
ob_cylinder.location = (0.2286, 0.1926, -0.1244)
ob_cylinder.scale = (0.8545, 0.8545, 0.8545)
ob_cylinder.lineart.crease_threshold = 0.0
ob_lamp.location = (4.076, 1.005, 5.904)
ob_lamp.rotation_euler = (0.6503, 0.05522, 1.866)
ob_lamp.lock_rotations_4d = False
ob_lamp.empty_display_type = 'ARROWS'
ob_lamp.color = (0.0, 0.0, 0.0, 0.0)
ob_lamp.lineart.crease_threshold = 0.0
ob_camera.location = (7.481, -6.508, 5.344)
ob_camera.rotation_euler = (1.109, 0.01082, 0.8149)
ob_camera.lock_rotations_4d = False
ob_camera.empty_display_type = 'ARROWS'
ob_camera.color = (0.0, 0.0, 0.0, 0.0)
ob_camera.display_type = 'WIRE'
ob_camera.lineart.crease_threshold = 0.0
ob_cylinder_001.location = (-0.3542, -1.693, 0.0)
ob_cylinder_001.rotation_euler = (-5.885, 1.571, 0.0)
ob_cylinder_001.scale = (0.8545, 0.8545, 0.8545)
ob_cylinder_001.lineart.crease_threshold = 0.0

# ---- collection membership
col_collection_1.objects.link(ob_cylinder)
col_collection_1.objects.link(ob_lamp)
col_collection_1.objects.link(ob_camera)
col_collection_1.objects.link(ob_cylinder_001)

# ---- scene / render settings (as saved in the file)
scene.camera = ob_camera
scene.frame_start = 1; scene.frame_end = 250; scene.frame_set(1)
scene.render.engine = 'BLENDER_EEVEE_NEXT'
scene.render.resolution_percentage = 50
scene.render.dither_intensity = 0.0
scene.cycles.use_denoising = False
scene.cycles.samples = 10
scene.cycles.sampling_pattern = 'TABULATED_SOBOL'
scene.cycles.light_sampling_threshold = 0.0
scene.cycles.use_adaptive_sampling = False
scene.cycles.use_light_tree = False
scene.cycles.blur_glossy = 0.0
scene.cycles.pixel_filter_type = 'GAUSSIAN'
scene.cycles.sample_clamp_indirect = 0.0
scene.view_settings.view_transform = 'Standard'
bpy.context.view_layer.update()
